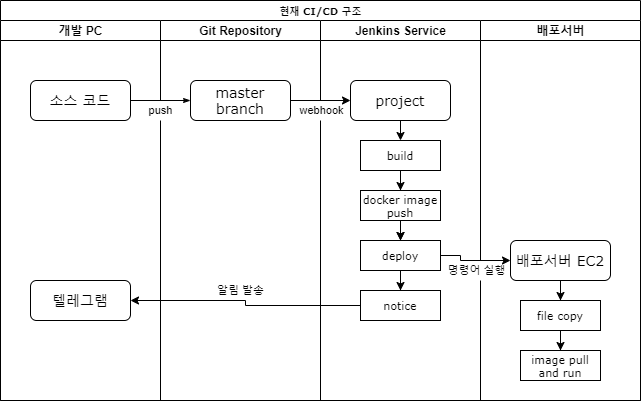

The diagram above was exported from draw.io. Its source (the exported page's mxGraphModel, read from the mxfile embedded in the PNG):
<mxGraphModel dx="1360" dy="862" grid="1" gridSize="10" guides="1" tooltips="1" connect="1" arrows="1" fold="1" page="1" pageScale="1" pageWidth="1169" pageHeight="827" background="#ffffff" math="0" shadow="0">
  <root>
    <mxCell id="0" />
    <mxCell id="1" parent="0" />
    <mxCell id="77e6c97f196da883-1" value="&lt;font style=&quot;font-size: 10px&quot;&gt;현재 CI/CD 구조&lt;/font&gt;" style="swimlane;html=1;childLayout=stackLayout;startSize=20;rounded=0;shadow=0;labelBackgroundColor=none;strokeWidth=1;fontFamily=Verdana;fontSize=8;align=center;" parent="1" vertex="1">
      <mxGeometry x="80" y="40" width="640" height="400" as="geometry" />
    </mxCell>
    <mxCell id="77e6c97f196da883-2" value="개발 PC" style="swimlane;html=1;startSize=20;" parent="77e6c97f196da883-1" vertex="1">
      <mxGeometry y="20" width="160" height="380" as="geometry" />
    </mxCell>
    <mxCell id="77e6c97f196da883-8" value="&lt;font style=&quot;font-size: 14px&quot;&gt;소스 코드&lt;/font&gt;" style="rounded=1;whiteSpace=wrap;html=1;shadow=0;labelBackgroundColor=none;strokeWidth=1;fontFamily=Verdana;fontSize=14;align=center;" parent="77e6c97f196da883-2" vertex="1">
      <mxGeometry x="30" y="60" width="100" height="40" as="geometry" />
    </mxCell>
    <mxCell id="jOrdZ6bx6t7Hwb7bRC9O-1" value="&lt;span style=&quot;font-size: 14px;&quot;&gt;텔레그램&lt;/span&gt;" style="rounded=1;whiteSpace=wrap;html=1;shadow=0;labelBackgroundColor=none;strokeWidth=1;fontFamily=Verdana;fontSize=14;align=center;" parent="77e6c97f196da883-2" vertex="1">
      <mxGeometry x="30" y="260" width="100" height="40" as="geometry" />
    </mxCell>
    <mxCell id="77e6c97f196da883-3" value="Git Repository" style="swimlane;html=1;startSize=20;" parent="77e6c97f196da883-1" vertex="1">
      <mxGeometry x="160" y="20" width="160" height="380" as="geometry" />
    </mxCell>
    <mxCell id="L_WjLlNtMhXFRJMIvXWk-16" value="&lt;font style=&quot;font-size: 11px;&quot;&gt;push&lt;/font&gt;" style="text;html=1;align=center;verticalAlign=middle;resizable=0;points=[];autosize=1;fillColor=#FFFFFF;fontSize=11;" parent="77e6c97f196da883-3" vertex="1">
      <mxGeometry x="-20" y="80" width="40" height="20" as="geometry" />
    </mxCell>
    <mxCell id="jOrdZ6bx6t7Hwb7bRC9O-3" value="&lt;font style=&quot;font-size: 11px;&quot;&gt;알림 발송&lt;/font&gt;" style="text;html=1;align=center;verticalAlign=middle;resizable=0;points=[];autosize=1;fillColor=#FFFFFF;fontSize=11;" parent="77e6c97f196da883-3" vertex="1">
      <mxGeometry x="50" y="260" width="60" height="20" as="geometry" />
    </mxCell>
    <mxCell id="77e6c97f196da883-11" value="&lt;font style=&quot;font-size: 14px;&quot;&gt;master branch&lt;/font&gt;" style="rounded=1;whiteSpace=wrap;html=1;shadow=0;labelBackgroundColor=none;strokeWidth=1;fontFamily=Verdana;fontSize=14;align=center;" parent="77e6c97f196da883-3" vertex="1">
      <mxGeometry x="30" y="60" width="100" height="40" as="geometry" />
    </mxCell>
    <mxCell id="77e6c97f196da883-4" value="Jenkins Service" style="swimlane;html=1;startSize=20;" parent="77e6c97f196da883-1" vertex="1">
      <mxGeometry x="320" y="20" width="160" height="380" as="geometry">
        <mxRectangle x="320" y="20" width="30" height="730" as="alternateBounds" />
      </mxGeometry>
    </mxCell>
    <mxCell id="L_WjLlNtMhXFRJMIvXWk-18" value="&lt;span style=&quot;font-size: 11px;&quot;&gt;webhook&lt;/span&gt;" style="text;html=1;align=center;verticalAlign=middle;resizable=0;points=[];autosize=1;fillColor=#FFFFFF;fontSize=11;" parent="77e6c97f196da883-4" vertex="1">
      <mxGeometry x="-29" y="80" width="60" height="20" as="geometry" />
    </mxCell>
    <mxCell id="L_WjLlNtMhXFRJMIvXWk-21" style="edgeStyle=orthogonalEdgeStyle;rounded=0;orthogonalLoop=1;jettySize=auto;html=1;entryX=0.5;entryY=0;entryDx=0;entryDy=0;" parent="77e6c97f196da883-4" source="L_WjLlNtMhXFRJMIvXWk-5" target="L_WjLlNtMhXFRJMIvXWk-19" edge="1">
      <mxGeometry relative="1" as="geometry">
        <Array as="points">
          <mxPoint x="80" y="120" />
        </Array>
      </mxGeometry>
    </mxCell>
    <mxCell id="L_WjLlNtMhXFRJMIvXWk-5" value="project" style="rounded=1;whiteSpace=wrap;html=1;shadow=0;labelBackgroundColor=none;strokeWidth=1;fontFamily=Verdana;fontSize=14;align=center;" parent="77e6c97f196da883-4" vertex="1">
      <mxGeometry x="30" y="60" width="100" height="40" as="geometry" />
    </mxCell>
    <mxCell id="L_WjLlNtMhXFRJMIvXWk-35" style="edgeStyle=orthogonalEdgeStyle;rounded=0;orthogonalLoop=1;jettySize=auto;html=1;entryX=0.5;entryY=0;entryDx=0;entryDy=0;" parent="77e6c97f196da883-4" source="L_WjLlNtMhXFRJMIvXWk-19" target="L_WjLlNtMhXFRJMIvXWk-33" edge="1">
      <mxGeometry relative="1" as="geometry" />
    </mxCell>
    <mxCell id="T2zRPyfdMZXnaouJMzAI-1" value="" style="edgeStyle=orthogonalEdgeStyle;rounded=0;orthogonalLoop=1;jettySize=auto;html=1;" parent="77e6c97f196da883-4" source="L_WjLlNtMhXFRJMIvXWk-19" target="L_WjLlNtMhXFRJMIvXWk-34" edge="1">
      <mxGeometry relative="1" as="geometry" />
    </mxCell>
    <mxCell id="L_WjLlNtMhXFRJMIvXWk-19" value="&lt;font style=&quot;font-size: 11px&quot;&gt;build&lt;/font&gt;" style="rounded=1;whiteSpace=wrap;html=1;shadow=0;labelBackgroundColor=none;strokeWidth=1;fontFamily=Verdana;fontSize=11;align=center;arcSize=0;" parent="77e6c97f196da883-4" vertex="1">
      <mxGeometry x="40" y="120" width="80" height="30" as="geometry" />
    </mxCell>
    <mxCell id="L_WjLlNtMhXFRJMIvXWk-36" style="edgeStyle=orthogonalEdgeStyle;rounded=0;orthogonalLoop=1;jettySize=auto;html=1;entryX=0.5;entryY=0;entryDx=0;entryDy=0;" parent="77e6c97f196da883-4" source="L_WjLlNtMhXFRJMIvXWk-33" target="L_WjLlNtMhXFRJMIvXWk-34" edge="1">
      <mxGeometry relative="1" as="geometry" />
    </mxCell>
    <mxCell id="L_WjLlNtMhXFRJMIvXWk-33" value="docker image&lt;br&gt;push" style="rounded=1;whiteSpace=wrap;html=1;shadow=0;labelBackgroundColor=none;strokeWidth=1;fontFamily=Verdana;fontSize=11;align=center;arcSize=0;" parent="77e6c97f196da883-4" vertex="1">
      <mxGeometry x="40" y="170" width="80" height="30" as="geometry" />
    </mxCell>
    <mxCell id="L_WjLlNtMhXFRJMIvXWk-72" style="edgeStyle=orthogonalEdgeStyle;rounded=0;orthogonalLoop=1;jettySize=auto;html=1;" parent="77e6c97f196da883-4" source="L_WjLlNtMhXFRJMIvXWk-34" target="L_WjLlNtMhXFRJMIvXWk-71" edge="1">
      <mxGeometry relative="1" as="geometry" />
    </mxCell>
    <mxCell id="L_WjLlNtMhXFRJMIvXWk-34" value="&lt;font style=&quot;font-size: 11px;&quot;&gt;deploy&lt;/font&gt;" style="rounded=1;whiteSpace=wrap;html=1;shadow=0;labelBackgroundColor=none;strokeWidth=1;fontFamily=Verdana;fontSize=11;align=center;arcSize=0;" parent="77e6c97f196da883-4" vertex="1">
      <mxGeometry x="40" y="220" width="80" height="30" as="geometry" />
    </mxCell>
    <mxCell id="L_WjLlNtMhXFRJMIvXWk-71" value="&lt;font style=&quot;font-size: 11px;&quot;&gt;notice&lt;/font&gt;" style="rounded=1;whiteSpace=wrap;html=1;shadow=0;labelBackgroundColor=none;strokeWidth=1;fontFamily=Verdana;fontSize=11;align=center;arcSize=0;" parent="77e6c97f196da883-4" vertex="1">
      <mxGeometry x="40" y="270" width="80" height="30" as="geometry" />
    </mxCell>
    <mxCell id="77e6c97f196da883-5" value="배포서버" style="swimlane;html=1;startSize=20;" parent="77e6c97f196da883-1" vertex="1">
      <mxGeometry x="480" y="20" width="160" height="380" as="geometry" />
    </mxCell>
    <mxCell id="0yRX4tkr07dNfWywdkhV-13" style="edgeStyle=orthogonalEdgeStyle;rounded=0;orthogonalLoop=1;jettySize=auto;html=1;fontFamily=Verdana;fontSize=14;" parent="77e6c97f196da883-5" source="77e6c97f196da883-15" target="0yRX4tkr07dNfWywdkhV-12" edge="1">
      <mxGeometry relative="1" as="geometry" />
    </mxCell>
    <mxCell id="L_WjLlNtMhXFRJMIvXWk-74" value="명령어 실행" style="text;html=1;align=center;verticalAlign=middle;resizable=0;points=[];autosize=1;fillColor=#FFFFFF;fontSize=11;" parent="77e6c97f196da883-5" vertex="1">
      <mxGeometry x="-39" y="240" width="70" height="20" as="geometry" />
    </mxCell>
    <mxCell id="77e6c97f196da883-15" value="&lt;font style=&quot;font-size: 14px;&quot;&gt;배포서버 EC2&lt;/font&gt;" style="rounded=1;whiteSpace=wrap;html=1;shadow=0;labelBackgroundColor=none;strokeWidth=1;fontFamily=Verdana;fontSize=14;align=center;" parent="77e6c97f196da883-5" vertex="1">
      <mxGeometry x="30" y="220" width="100" height="40" as="geometry" />
    </mxCell>
    <mxCell id="0yRX4tkr07dNfWywdkhV-15" style="edgeStyle=orthogonalEdgeStyle;rounded=0;orthogonalLoop=1;jettySize=auto;html=1;entryX=0.5;entryY=0;entryDx=0;entryDy=0;fontFamily=Verdana;fontSize=14;" parent="77e6c97f196da883-5" source="0yRX4tkr07dNfWywdkhV-12" target="0yRX4tkr07dNfWywdkhV-14" edge="1">
      <mxGeometry relative="1" as="geometry" />
    </mxCell>
    <mxCell id="0yRX4tkr07dNfWywdkhV-12" value="file copy" style="rounded=1;whiteSpace=wrap;html=1;shadow=0;labelBackgroundColor=none;strokeWidth=1;fontFamily=Verdana;fontSize=11;align=center;arcSize=0;" parent="77e6c97f196da883-5" vertex="1">
      <mxGeometry x="40" y="280" width="80" height="30" as="geometry" />
    </mxCell>
    <mxCell id="0yRX4tkr07dNfWywdkhV-14" value="&lt;font style=&quot;font-size: 11px&quot;&gt;image pull&lt;br&gt;and run&lt;br&gt;&lt;/font&gt;" style="rounded=1;whiteSpace=wrap;html=1;shadow=0;labelBackgroundColor=none;strokeWidth=1;fontFamily=Verdana;fontSize=11;align=center;arcSize=0;" parent="77e6c97f196da883-5" vertex="1">
      <mxGeometry x="40" y="330" width="80" height="30" as="geometry" />
    </mxCell>
    <mxCell id="77e6c97f196da883-26" style="edgeStyle=orthogonalEdgeStyle;rounded=1;html=1;labelBackgroundColor=none;startArrow=none;startFill=0;startSize=5;endArrow=classicThin;endFill=1;endSize=5;jettySize=auto;orthogonalLoop=1;strokeWidth=1;fontFamily=Verdana;fontSize=8" parent="77e6c97f196da883-1" source="77e6c97f196da883-8" target="77e6c97f196da883-11" edge="1">
      <mxGeometry relative="1" as="geometry" />
    </mxCell>
    <mxCell id="L_WjLlNtMhXFRJMIvXWk-6" style="edgeStyle=orthogonalEdgeStyle;rounded=0;orthogonalLoop=1;jettySize=auto;html=1;exitX=1;exitY=0.5;exitDx=0;exitDy=0;entryX=0;entryY=0.5;entryDx=0;entryDy=0;" parent="77e6c97f196da883-1" source="77e6c97f196da883-11" target="L_WjLlNtMhXFRJMIvXWk-5" edge="1">
      <mxGeometry relative="1" as="geometry" />
    </mxCell>
    <mxCell id="L_WjLlNtMhXFRJMIvXWk-73" style="edgeStyle=orthogonalEdgeStyle;rounded=0;orthogonalLoop=1;jettySize=auto;html=1;" parent="77e6c97f196da883-1" source="L_WjLlNtMhXFRJMIvXWk-34" target="77e6c97f196da883-15" edge="1">
      <mxGeometry relative="1" as="geometry">
        <Array as="points">
          <mxPoint x="460" y="255" />
          <mxPoint x="460" y="260" />
        </Array>
      </mxGeometry>
    </mxCell>
    <mxCell id="jOrdZ6bx6t7Hwb7bRC9O-2" style="edgeStyle=orthogonalEdgeStyle;rounded=0;orthogonalLoop=1;jettySize=auto;html=1;entryX=1;entryY=0.5;entryDx=0;entryDy=0;" parent="77e6c97f196da883-1" source="L_WjLlNtMhXFRJMIvXWk-71" target="jOrdZ6bx6t7Hwb7bRC9O-1" edge="1">
      <mxGeometry relative="1" as="geometry" />
    </mxCell>
  </root>
</mxGraphModel>